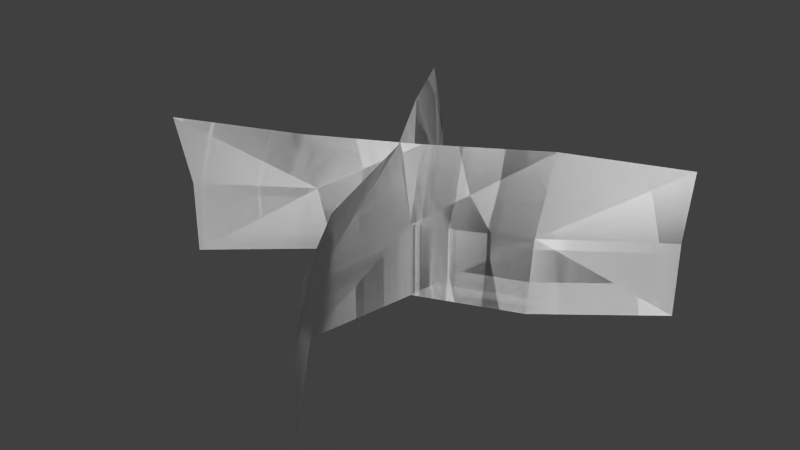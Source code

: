 # Source: foliage_grass4.blend  (saved by Blender 2.76.0; exported with 4.5.12 LTS)
import bpy
from mathutils import Matrix  # noqa: F401  (used for matrix-valued properties, if any)

bpy.ops.wm.read_factory_settings(use_empty=True)
scene = bpy.context.scene
scene.name = 'Scene'

# ---- collections
col_collection_1 = bpy.data.collections.new('Collection 1'); scene.collection.children.link(col_collection_1)

# ---- world
world_world = bpy.data.worlds.new('World'); scene.world = world_world
world_world.color = (0.05088, 0.05088, 0.05088)
world_world.use_sun_shadow = False
world_world.sun_shadow_jitter_overblur = 0.0
world_world.cycles.sampling_method = 'MANUAL'
world_world.cycles.sample_map_resolution = 256

# ---- meshes
me_plane = bpy.data.meshes.new('Plane')
me_plane.from_pydata([(-0.2163, 2.896e-09, 0.06625), (0.2025, -5.292e-09, -0.1211), (-0.2163, 0.1458, 0.0826), (0.2025, 0.1365, -0.1339), (0.1001, 0.1458, -0.07528), (0.1001, -1.747e-09, -0.03997), (-0.0003256, 1.206e-11, 0.0002759), (-0.1161, -9.066e-10, -0.02074), (-0.0003256, 0.1458, -0.01443), (-0.1161, 0.1337, 0.01444), (-0.2163, 0.07288, 0.06625), (0.2025, 0.07288, -0.1211), (-0.1161, 0.07288, -0.001907), (-0.0003256, 0.07288, 0.0002759), (0.1001, 0.07288, -0.0477), (-0.2163, 2.896e-09, 0.06625), (0.2025, -5.292e-09, -0.1211), (-0.2163, 0.1458, 0.0826), (0.2025, 0.1365, -0.1339), (0.1001, 0.1458, -0.07528), (0.1001, -1.747e-09, -0.03997), (-0.0003256, 1.206e-11, 0.0002759), (-0.1161, -9.066e-10, -0.02074), (-0.0003256, 0.1458, -0.01443), (-0.1161, 0.1337, 0.01444), (-0.2163, 0.07288, 0.06625), (0.2025, 0.07288, -0.1211), (-0.1161, 0.07288, -0.001907), (-0.0003256, 0.07288, 0.0002759), (0.1001, 0.07288, -0.0477), (0.06625, 9.457e-09, 0.2163), (-0.1211, -8.853e-09, -0.2025), (0.0826, 0.1458, 0.2163), (-0.1339, 0.1365, -0.2025), (-0.07528, 0.1458, -0.1001), (-0.03997, -4.375e-09, -0.1001), (0.0002759, 1.423e-11, 0.0003256), (-0.02074, 5.074e-09, 0.1161), (-0.01443, 0.1458, 0.0003255), (0.01444, 0.1337, 0.1161), (0.06625, 0.07288, 0.2163), (-0.1211, 0.07288, -0.2025), (-0.001907, 0.07288, 0.1161), (0.0002759, 0.07288, 0.0003256), (-0.0477, 0.07288, -0.1001), (0.06625, 9.457e-09, 0.2163), (-0.1211, -8.853e-09, -0.2025), (0.0826, 0.1458, 0.2163), (-0.1339, 0.1365, -0.2025), (-0.07528, 0.1458, -0.1001), (-0.03997, -4.375e-09, -0.1001), (0.0002759, 1.423e-11, 0.0003256), (-0.02074, 5.074e-09, 0.1161), (-0.01443, 0.1458, 0.0003255), (0.01444, 0.1337, 0.1161), (0.06625, 0.07288, 0.2163), (-0.1211, 0.07288, -0.2025), (-0.001907, 0.07288, 0.1161), (0.0002759, 0.07288, 0.0003256), (-0.0477, 0.07288, -0.1001)], [], [(14, 11, 3), (12, 9, 2), (12, 13, 8), (13, 14, 4), (6, 5, 14), (7, 6, 13), (0, 7, 12), (1, 11, 14), (4, 14, 3), (10, 12, 2), (9, 12, 8), (8, 13, 4), (5, 1, 14), (13, 6, 14), (12, 7, 13), (10, 0, 12), (29, 18, 26), (27, 17, 24), (27, 23, 28), (28, 19, 29), (21, 29, 20), (22, 28, 21), (15, 27, 22), (16, 29, 26), (19, 18, 29), (25, 17, 27), (24, 23, 27), (23, 19, 28), (20, 29, 16), (28, 29, 21), (27, 28, 22), (25, 27, 15), (44, 41, 33), (42, 39, 32), (42, 43, 38), (43, 44, 34), (36, 35, 44), (37, 36, 43), (30, 37, 42), (31, 41, 44), (34, 44, 33), (40, 42, 32), (39, 42, 38), (38, 43, 34), (35, 31, 44), (43, 36, 44), (42, 37, 43), (40, 30, 42), (59, 48, 56), (57, 47, 54), (57, 53, 58), (58, 49, 59), (51, 59, 50), (52, 58, 51), (45, 57, 52), (46, 59, 56), (49, 48, 59), (55, 47, 57), (54, 53, 57), (53, 49, 58), (50, 59, 46), (58, 59, 51), (57, 58, 52), (55, 57, 45)])
me_plane.polygons.foreach_set('use_smooth', [True] * 64)
_uv = me_plane.uv_layers.new(name='UVMap')
_uv.uv.foreach_set('vector', [0.3099, 0.9267, 0.3121, 0.9267, 0.3121, 0.928, 0.3055, 0.9267, 0.3055, 0.928, 0.3033, 0.928, 0.3055, 0.9267, 0.3077, 0.9267, 0.3077, 0.928, 0.3077, 0.9267, 0.3099, 0.9267, 0.3099, 0.928, 0.3077, 0.9253, 0.3099, 0.9253, 0.3099, 0.9267, 0.3055, 0.9253, 0.3077, 0.9253, 0.3077, 0.9267, 0.3033, 0.9253, 0.3055, 0.9253, 0.3055, 0.9267, 0.3121, 0.9253, 0.3121, 0.9267, 0.3099, 0.9267, 0.3099, 0.928, 0.3099, 0.9267, 0.3121, 0.928, 0.3033, 0.9267, 0.3055, 0.9267, 0.3033, 0.928, 0.3055, 0.928, 0.3055, 0.9267, 0.3077, 0.928, 0.3077, 0.928, 0.3077, 0.9267, 0.3099, 0.928, 0.3099, 0.9253, 0.3121, 0.9253, 0.3099, 0.9267, 0.3077, 0.9267, 0.3077, 0.9253, 0.3099, 0.9267, 0.3055, 0.9267, 0.3055, 0.9253, 0.3077, 0.9267, 0.3033, 0.9267, 0.3033, 0.9253, 0.3055, 0.9267, 0.3099, 0.9267, 0.3121, 0.928, 0.3121, 0.9267, 0.3055, 0.9267, 0.3033, 0.928, 0.3055, 0.928, 0.3055, 0.9267, 0.3077, 0.928, 0.3077, 0.9267, 0.3077, 0.9267, 0.3099, 0.928, 0.3099, 0.9267, 0.3077, 0.9253, 0.3099, 0.9267, 0.3099, 0.9253, 0.3055, 0.9253, 0.3077, 0.9267, 0.3077, 0.9253, 0.3033, 0.9253, 0.3055, 0.9267, 0.3055, 0.9253, 0.3121, 0.9253, 0.3099, 0.9267, 0.3121, 0.9267, 0.3099, 0.928, 0.3121, 0.928, 0.3099, 0.9267, 0.3033, 0.9267, 0.3033, 0.928, 0.3055, 0.9267, 0.3055, 0.928, 0.3077, 0.928, 0.3055, 0.9267, 0.3077, 0.928, 0.3099, 0.928, 0.3077, 0.9267, 0.3099, 0.9253, 0.3099, 0.9267, 0.3121, 0.9253, 0.3077, 0.9267, 0.3099, 0.9267, 0.3077, 0.9253, 0.3055, 0.9267, 0.3077, 0.9267, 0.3055, 0.9253, 0.3033, 0.9267, 0.3055, 0.9267, 0.3033, 0.9253, 0.3099, 0.9267, 0.3121, 0.9267, 0.3121, 0.928, 0.3055, 0.9267, 0.3055, 0.928, 0.3033, 0.928, 0.3055, 0.9267, 0.3077, 0.9267, 0.3077, 0.928, 0.3077, 0.9267, 0.3099, 0.9267, 0.3099, 0.928, 0.3077, 0.9253, 0.3099, 0.9253, 0.3099, 0.9267, 0.3055, 0.9253, 0.3077, 0.9253, 0.3077, 0.9267, 0.3033, 0.9253, 0.3055, 0.9253, 0.3055, 0.9267, 0.3121, 0.9253, 0.3121, 0.9267, 0.3099, 0.9267, 0.3099, 0.928, 0.3099, 0.9267, 0.3121, 0.928, 0.3033, 0.9267, 0.3055, 0.9267, 0.3033, 0.928, 0.3055, 0.928, 0.3055, 0.9267, 0.3077, 0.928, 0.3077, 0.928, 0.3077, 0.9267, 0.3099, 0.928, 0.3099, 0.9253, 0.3121, 0.9253, 0.3099, 0.9267, 0.3077, 0.9267, 0.3077, 0.9253, 0.3099, 0.9267, 0.3055, 0.9267, 0.3055, 0.9253, 0.3077, 0.9267, 0.3033, 0.9267, 0.3033, 0.9253, 0.3055, 0.9267, 0.3099, 0.9267, 0.3121, 0.928, 0.3121, 0.9267, 0.3055, 0.9267, 0.3033, 0.928, 0.3055, 0.928, 0.3055, 0.9267, 0.3077, 0.928, 0.3077, 0.9267, 0.3077, 0.9267, 0.3099, 0.928, 0.3099, 0.9267, 0.3077, 0.9253, 0.3099, 0.9267, 0.3099, 0.9253, 0.3055, 0.9253, 0.3077, 0.9267, 0.3077, 0.9253, 0.3033, 0.9253, 0.3055, 0.9267, 0.3055, 0.9253, 0.3121, 0.9253, 0.3099, 0.9267, 0.3121, 0.9267, 0.3099, 0.928, 0.3121, 0.928, 0.3099, 0.9267, 0.3033, 0.9267, 0.3033, 0.928, 0.3055, 0.9267, 0.3055, 0.928, 0.3077, 0.928, 0.3055, 0.9267, 0.3077, 0.928, 0.3099, 0.928, 0.3077, 0.9267, 0.3099, 0.9253, 0.3099, 0.9267, 0.3121, 0.9253, 0.3077, 0.9267, 0.3099, 0.9267, 0.3077, 0.9253, 0.3055, 0.9267, 0.3077, 0.9267, 0.3055, 0.9253, 0.3033, 0.9267, 0.3055, 0.9267, 0.3033, 0.9253])
me_plane.use_remesh_preserve_volume = False
me_plane.use_remesh_preserve_attributes = False
me_plane.use_mirror_vertex_groups = False
me_plane.update()

# ---- objects
ob_plane = bpy.data.objects.new('Plane', me_plane)

# ---- transforms, parenting, visibility, modifiers, constraints
ob_plane.location = (0.0, 0.0, 0.0)
ob_plane.rotation_euler = (1.571, -0.0, 0.0)
ob_plane.lineart.crease_threshold = 0.0

# ---- collection membership
col_collection_1.objects.link(ob_plane)

# ---- scene / render settings (as saved in the file)
scene.frame_start = 1; scene.frame_end = 2; scene.frame_set(1)
scene.render.engine = 'BLENDER_EEVEE_NEXT'
scene.render.resolution_percentage = 50
scene.render.dither_intensity = 0.0
scene.cycles.use_denoising = False
scene.cycles.samples = 10
scene.cycles.sampling_pattern = 'TABULATED_SOBOL'
scene.cycles.light_sampling_threshold = 0.0
scene.cycles.use_adaptive_sampling = False
scene.cycles.use_light_tree = False
scene.cycles.blur_glossy = 0.0
scene.cycles.pixel_filter_type = 'GAUSSIAN'
scene.cycles.sample_clamp_indirect = 0.0
scene.view_settings.view_transform = 'Standard'
bpy.context.view_layer.update()

# ---- added for rendering (the .blend has no active camera and no usable light): camera, sun
cam_auto = bpy.data.cameras.new('AutoCamera')
cam_auto.lens = 50.0
cam_auto.sensor_width = 36.0
cam_auto.clip_end = 1000.0
ob_auto_camera = bpy.data.objects.new('AutoCamera', cam_auto)
scene.collection.objects.link(ob_auto_camera)
ob_auto_camera.location = (0.55751, -0.684215, 0.524417)
ob_auto_camera.rotation_euler = (1.09748, -7.21219e-08, 0.694738)
scene.camera = ob_auto_camera
light_auto_sun = bpy.data.lights.new('AutoSun', 'SUN')
light_auto_sun.energy = 3.0
light_auto_sun.angle = 0.0523599
ob_auto_sun = bpy.data.objects.new('AutoSun', light_auto_sun)
scene.collection.objects.link(ob_auto_sun)
ob_auto_sun.rotation_euler = (0.872665, 0.174533, 0.523599)
bpy.context.view_layer.update()
